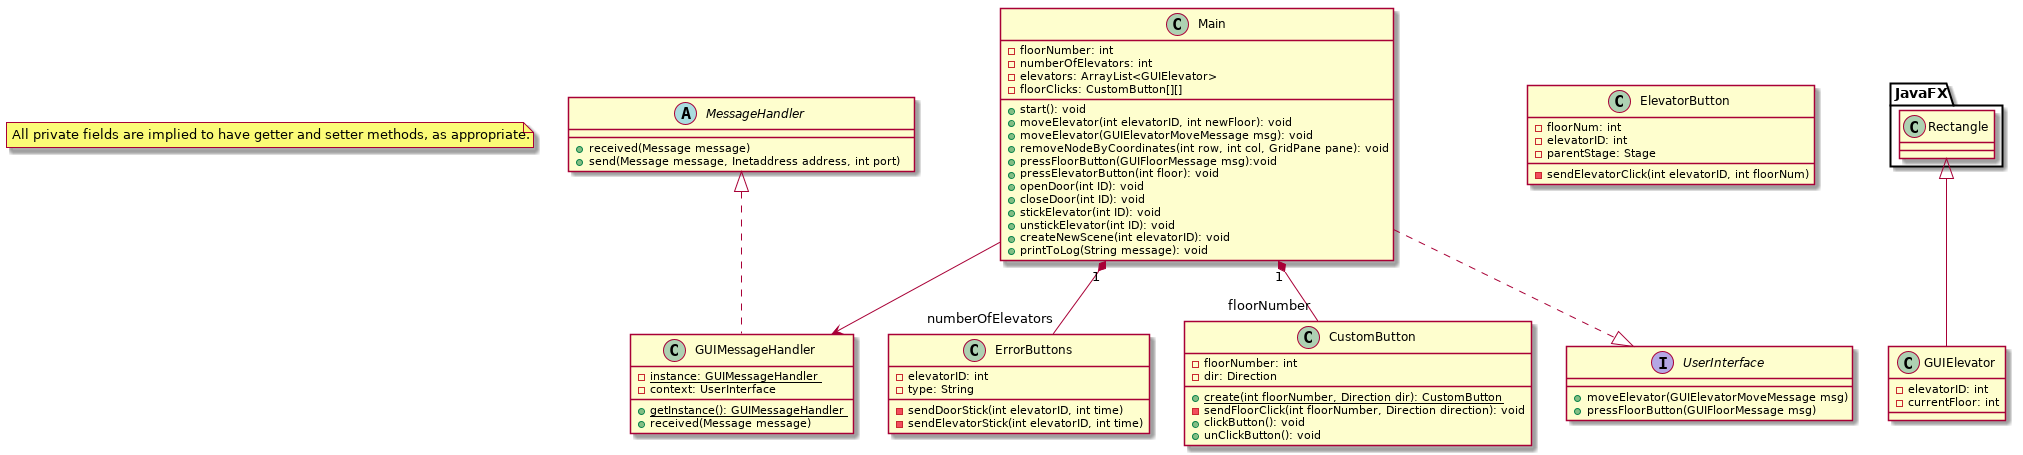

The diagram above was rendered by PlantUML. Its source (embedded in the PNG):
@startuml

note "All private fields are implied to have getter and setter methods, as appropriate." as N1

abstract class MessageHandler {
    +received(Message message)
    +send(Message message, Inetaddress address, int port)
}

class GUIMessageHandler {
    -{static} instance: GUIMessageHandler
    -context: UserInterface

    +{static} getInstance(): GUIMessageHandler
    +received(Message message)
}

class Main {
    -floorNumber: int
    -numberOfElevators: int
    -elevators: ArrayList<GUIElevator>
    -floorClicks: CustomButton[][]

    +start(): void
    +moveElevator(int elevatorID, int newFloor): void
    +moveElevator(GUIElevatorMoveMessage msg): void
    +removeNodeByCoordinates(int row, int col, GridPane pane): void
    +pressFloorButton(GUIFloorMessage msg):void
    +pressElevatorButton(int floor): void 
    +openDoor(int ID): void
    +closeDoor(int ID): void
    +stickElevator(int ID): void
    +unstickElevator(int ID): void
    +createNewScene(int elevatorID): void
    +printToLog(String message): void
}

class ErrorButtons {
    -elevatorID: int
    -type: String

    -sendDoorStick(int elevatorID, int time)
    -sendElevatorStick(int elevatorID, int time)
}

class CustomButton {
    -floorNumber: int
    -dir: Direction

    + {static} create(int floorNumber, Direction dir): CustomButton
    - sendFloorClick(int floorNumber, Direction direction): void
    + clickButton(): void
    + unClickButton(): void
}

class ElevatorButton {
    -floorNum: int
    -elevatorID: int
    -parentStage: Stage

    -sendElevatorClick(int elevatorID, int floorNum)
}

class GUIElevator {
    -elevatorID: int
    -currentFloor: int
}
GUIElevator -up-|> JavaFX.Rectangle

interface UserInterface {
    +moveElevator(GUIElevatorMoveMessage msg)
    +pressFloorButton(GUIFloorMessage msg)
}

MessageHandler <|.. GUIMessageHandler

Main ..|> UserInterface
Main "1" *-- "numberOfElevators" ErrorButtons
Main "1" *-- "floorNumber" CustomButton
Main --> GUIMessageHandler

@enduml